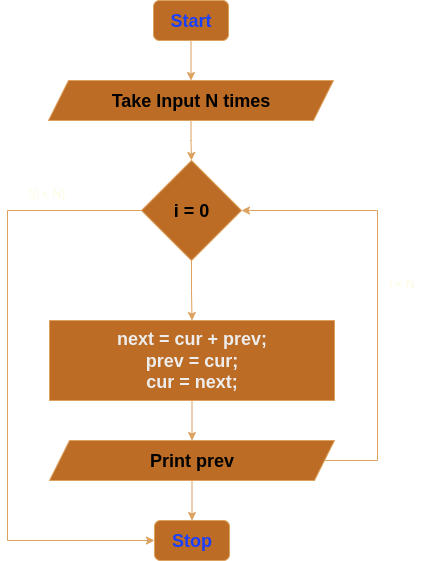

The diagram above was exported from draw.io. Its source (the exported page's mxGraphModel, read from the mxfile embedded in the PNG):
<mxGraphModel dx="748" dy="797" grid="1" gridSize="10" guides="1" tooltips="1" connect="1" arrows="1" fold="1" page="1" pageScale="1" pageWidth="850" pageHeight="1100" math="0" shadow="0">
  <root>
    <mxCell id="0" />
    <mxCell id="1" parent="0" />
    <mxCell id="M828uHGaxxEeVkbUzdAj-7" value="" style="edgeStyle=orthogonalEdgeStyle;rounded=0;orthogonalLoop=1;jettySize=auto;html=1;strokeColor=#DDA15E;fontColor=default;fillColor=#BC6C25;labelBackgroundColor=none;" edge="1" parent="1" source="M828uHGaxxEeVkbUzdAj-1" target="M828uHGaxxEeVkbUzdAj-4">
      <mxGeometry relative="1" as="geometry" />
    </mxCell>
    <mxCell id="M828uHGaxxEeVkbUzdAj-1" value="&lt;font style=&quot;font-size: 18px; color: light-dark(rgb(26, 64, 255), rgb(0, 0, 0));&quot;&gt;&lt;b&gt;Start&lt;/b&gt;&lt;/font&gt;" style="rounded=1;whiteSpace=wrap;html=1;labelBackgroundColor=none;fillColor=#BC6C25;strokeColor=#DDA15E;fontColor=#FEFAE0;" vertex="1" parent="1">
      <mxGeometry x="387" y="80" width="75" height="40" as="geometry" />
    </mxCell>
    <mxCell id="M828uHGaxxEeVkbUzdAj-8" value="" style="edgeStyle=orthogonalEdgeStyle;rounded=0;orthogonalLoop=1;jettySize=auto;html=1;strokeColor=#DDA15E;fontColor=default;fillColor=#BC6C25;labelBackgroundColor=none;" edge="1" parent="1" source="M828uHGaxxEeVkbUzdAj-4" target="M828uHGaxxEeVkbUzdAj-6">
      <mxGeometry relative="1" as="geometry" />
    </mxCell>
    <mxCell id="M828uHGaxxEeVkbUzdAj-4" value="&lt;b style=&quot;color: rgb(0, 0, 0); font-size: 18px;&quot;&gt;Take Input N times&lt;/b&gt;" style="shape=parallelogram;perimeter=parallelogramPerimeter;whiteSpace=wrap;html=1;fixedSize=1;labelBackgroundColor=none;fillColor=#BC6C25;strokeColor=#DDA15E;fontColor=#FEFAE0;" vertex="1" parent="1">
      <mxGeometry x="282" y="160" width="285" height="40" as="geometry" />
    </mxCell>
    <mxCell id="M828uHGaxxEeVkbUzdAj-14" style="edgeStyle=orthogonalEdgeStyle;rounded=0;orthogonalLoop=1;jettySize=auto;html=1;strokeColor=#DDA15E;fontColor=default;fillColor=#BC6C25;entryX=1;entryY=0.5;entryDx=0;entryDy=0;exitX=1;exitY=0.5;exitDx=0;exitDy=0;labelBackgroundColor=none;" edge="1" parent="1" source="M828uHGaxxEeVkbUzdAj-10" target="M828uHGaxxEeVkbUzdAj-6">
      <mxGeometry relative="1" as="geometry">
        <mxPoint x="610" y="290" as="targetPoint" />
        <Array as="points">
          <mxPoint x="611" y="540" />
          <mxPoint x="611" y="290" />
        </Array>
      </mxGeometry>
    </mxCell>
    <mxCell id="M828uHGaxxEeVkbUzdAj-18" value="" style="edgeStyle=orthogonalEdgeStyle;rounded=0;orthogonalLoop=1;jettySize=auto;html=1;strokeColor=#DDA15E;fontColor=default;fillColor=#BC6C25;labelBackgroundColor=none;" edge="1" parent="1" source="M828uHGaxxEeVkbUzdAj-5" target="M828uHGaxxEeVkbUzdAj-10">
      <mxGeometry relative="1" as="geometry" />
    </mxCell>
    <mxCell id="M828uHGaxxEeVkbUzdAj-5" value="&lt;div&gt;&lt;font color=&quot;#ededed&quot;&gt;&lt;span style=&quot;font-size: 18px;&quot;&gt;&lt;b&gt;next = cur + prev;&lt;/b&gt;&lt;/span&gt;&lt;/font&gt;&lt;/div&gt;&lt;div&gt;&lt;font color=&quot;#ededed&quot;&gt;&lt;span style=&quot;font-size: 18px;&quot;&gt;&lt;b&gt;prev = cur;&lt;/b&gt;&lt;/span&gt;&lt;/font&gt;&lt;/div&gt;&lt;div&gt;&lt;font color=&quot;#ededed&quot;&gt;&lt;span style=&quot;font-size: 18px;&quot;&gt;&lt;b&gt;cur = next;&lt;/b&gt;&lt;/span&gt;&lt;/font&gt;&lt;/div&gt;" style="rounded=0;whiteSpace=wrap;html=1;strokeColor=#DDA15E;fontColor=#FEFAE0;fillColor=#BC6C25;labelBackgroundColor=none;" vertex="1" parent="1">
      <mxGeometry x="283" y="400" width="285" height="80" as="geometry" />
    </mxCell>
    <mxCell id="M828uHGaxxEeVkbUzdAj-9" value="" style="edgeStyle=orthogonalEdgeStyle;rounded=0;orthogonalLoop=1;jettySize=auto;html=1;strokeColor=#DDA15E;fontColor=default;fillColor=#BC6C25;labelBackgroundColor=none;" edge="1" parent="1" source="M828uHGaxxEeVkbUzdAj-6" target="M828uHGaxxEeVkbUzdAj-5">
      <mxGeometry relative="1" as="geometry" />
    </mxCell>
    <mxCell id="M828uHGaxxEeVkbUzdAj-15" style="edgeStyle=orthogonalEdgeStyle;rounded=0;orthogonalLoop=1;jettySize=auto;html=1;strokeColor=#DDA15E;fontColor=default;fillColor=#BC6C25;entryX=0;entryY=0.5;entryDx=0;entryDy=0;labelBackgroundColor=none;" edge="1" parent="1" source="M828uHGaxxEeVkbUzdAj-6" target="M828uHGaxxEeVkbUzdAj-12">
      <mxGeometry relative="1" as="geometry">
        <mxPoint x="240" y="540" as="targetPoint" />
        <Array as="points">
          <mxPoint x="241" y="290" />
          <mxPoint x="241" y="620" />
        </Array>
      </mxGeometry>
    </mxCell>
    <mxCell id="M828uHGaxxEeVkbUzdAj-6" value="&lt;b style=&quot;color: rgb(0, 0, 0); font-size: 18px;&quot;&gt;i = 0&lt;/b&gt;" style="rhombus;whiteSpace=wrap;html=1;strokeColor=#DDA15E;fontColor=#FEFAE0;fillColor=#BC6C25;labelBackgroundColor=none;" vertex="1" parent="1">
      <mxGeometry x="375" y="240" width="100" height="100" as="geometry" />
    </mxCell>
    <mxCell id="M828uHGaxxEeVkbUzdAj-13" value="" style="edgeStyle=orthogonalEdgeStyle;rounded=0;orthogonalLoop=1;jettySize=auto;html=1;strokeColor=#DDA15E;fontColor=default;fillColor=#BC6C25;labelBackgroundColor=none;" edge="1" parent="1" source="M828uHGaxxEeVkbUzdAj-10" target="M828uHGaxxEeVkbUzdAj-12">
      <mxGeometry relative="1" as="geometry" />
    </mxCell>
    <mxCell id="M828uHGaxxEeVkbUzdAj-10" value="&lt;b style=&quot;color: rgb(0, 0, 0); font-size: 18px;&quot;&gt;Print prev&lt;/b&gt;" style="shape=parallelogram;perimeter=parallelogramPerimeter;whiteSpace=wrap;html=1;fixedSize=1;labelBackgroundColor=none;fillColor=#BC6C25;strokeColor=#DDA15E;fontColor=#FEFAE0;" vertex="1" parent="1">
      <mxGeometry x="283" y="520" width="285" height="40" as="geometry" />
    </mxCell>
    <mxCell id="M828uHGaxxEeVkbUzdAj-12" value="&lt;font style=&quot;font-size: 18px; color: light-dark(rgb(26, 64, 255), rgb(0, 0, 0));&quot;&gt;&lt;b&gt;Stop&lt;/b&gt;&lt;/font&gt;" style="rounded=1;whiteSpace=wrap;html=1;labelBackgroundColor=none;fillColor=#BC6C25;strokeColor=#DDA15E;fontColor=#FEFAE0;" vertex="1" parent="1">
      <mxGeometry x="388" y="600" width="75" height="40" as="geometry" />
    </mxCell>
    <mxCell id="M828uHGaxxEeVkbUzdAj-16" value="&lt;div&gt;i &amp;lt; N&lt;/div&gt;" style="text;html=1;align=center;verticalAlign=middle;resizable=0;points=[];autosize=1;strokeColor=none;fillColor=none;fontColor=#FEFAE0;labelBackgroundColor=none;" vertex="1" parent="1">
      <mxGeometry x="610" y="348" width="50" height="30" as="geometry" />
    </mxCell>
    <mxCell id="M828uHGaxxEeVkbUzdAj-17" value="!(i &amp;lt; N)" style="text;html=1;align=center;verticalAlign=middle;resizable=0;points=[];autosize=1;strokeColor=none;fillColor=none;fontColor=#FEFAE0;labelBackgroundColor=none;" vertex="1" parent="1">
      <mxGeometry x="250" y="258" width="60" height="30" as="geometry" />
    </mxCell>
  </root>
</mxGraphModel>